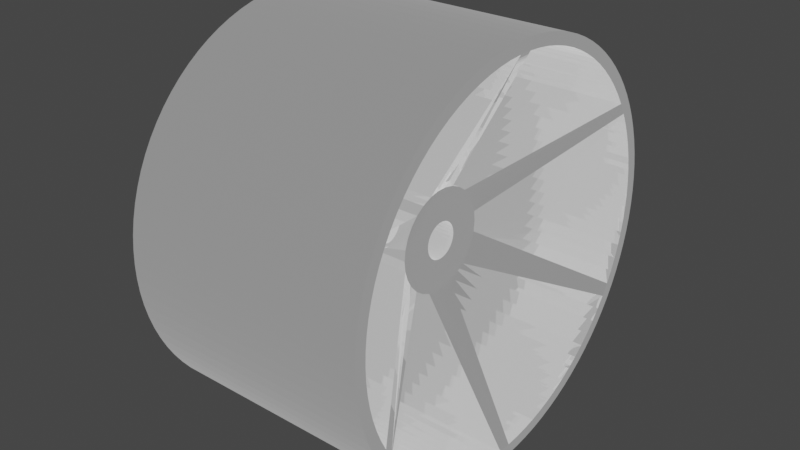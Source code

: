 # Source: rim.blend  (saved by Blender 3.6.11; exported with 4.5.12 LTS)
import bpy
from mathutils import Matrix  # noqa: F401  (used for matrix-valued properties, if any)

bpy.ops.wm.read_factory_settings(use_empty=True)
scene = bpy.context.scene
scene.name = 'Scene'

# ---- collections
col_collection = bpy.data.collections.new('Collection'); scene.collection.children.link(col_collection)

# ---- materials (node trees are filled in below, after node groups)
mat_chrome = bpy.data.materials.new('Chrome')
mat_chrome.use_transparent_shadow = False

# ---- material node trees
mat_chrome.use_nodes = True; mat_chrome.node_tree.nodes.clear()
_N = mat_chrome.node_tree.nodes; _L = mat_chrome.node_tree.links
n0 = _N.new('ShaderNodeBsdfPrincipled'); n0.name = 'Principled BSDF'; n0.location = (10, 300)
n0.distribution = 'GGX'
n0.subsurface_method = 'RANDOM_WALK_SKIN'
n0.inputs[0].default_value = (0.7024, 0.7024, 0.7024, 1.0)
n0.inputs[1].default_value = 1.0
n0.inputs[2].default_value = 0.0
n0.inputs[3].default_value = 1.45
n0.inputs[13].default_value = 0.54
n0.inputs[24].default_value = 0.1447
n0.inputs[27].default_value = (0.2113, 0.2113, 0.2113, 1.0)
n0.inputs[28].default_value = 1.0
n1 = _N.new('ShaderNodeOutputMaterial'); n1.name = 'Material Output'; n1.location = (300, 300)
_L.new(n0.outputs[0], n1.inputs[0])
n1.is_active_output = True

# ---- world
world_world = bpy.data.worlds.new('World'); scene.world = world_world
world_world.use_nodes = True; world_world.node_tree.nodes.clear()
_N = world_world.node_tree.nodes; _L = world_world.node_tree.links
n0 = _N.new('ShaderNodeOutputWorld'); n0.name = 'World Output'; n0.location = (300, 300)
n1 = _N.new('ShaderNodeBackground'); n1.name = 'Background'; n1.location = (10, 300)
n1.inputs[0].default_value = (0.05088, 0.05088, 0.05088, 1.0)
_L.new(n1.outputs[0], n0.inputs[0])
n0.is_active_output = True
world_world.color = (0.05088, 0.05088, 0.05088)
world_world.use_sun_shadow = False
world_world.sun_shadow_jitter_overblur = 0.0

# ---- meshes
me_circle_001 = bpy.data.meshes.new('Circle.001')
me_circle_001.from_pydata([(-2.82e-08, 0.56, 0.3493), (-0.03906, 0.5586, 0.3493), (-0.07794, 0.5546, 0.3493), (-0.1164, 0.5478, 0.3493), (-0.1544, 0.5383, 0.3493), (-0.1915, 0.5262, 0.3493), (-0.2278, 0.5116, 0.3493), (-0.2629, 0.4945, 0.3493), (-0.2968, 0.4749, 0.3493), (-0.3292, 0.453, 0.3493), (-0.36, 0.429, 0.3493), (-0.389, 0.4028, 0.3493), (-0.4162, 0.3747, 0.3493), (-0.4413, 0.3448, 0.3493), (-0.4643, 0.3131, 0.3493), (-0.485, 0.28, 0.3493), (-0.5033, 0.2455, 0.3493), (-0.5192, 0.2098, 0.3493), (-0.5326, 0.173, 0.3493), (-0.5434, 0.1355, 0.3493), (-0.5515, 0.09724, 0.3493), (-0.5569, 0.05854, 0.3493), (-0.5597, 0.01954, 0.3493), (-0.5597, -0.01954, 0.3493), (-0.5569, -0.05854, 0.3493), (-0.5515, -0.09724, 0.3493), (-0.5434, -0.1355, 0.3493), (-0.5326, -0.173, 0.3493), (-0.5192, -0.2098, 0.3493), (-0.5033, -0.2455, 0.3493), (-0.485, -0.28, 0.3493), (-0.4643, -0.3131, 0.3493), (-0.4413, -0.3448, 0.3493), (-0.4162, -0.3747, 0.3493), (-0.389, -0.4028, 0.3493), (-0.36, -0.429, 0.3493), (-0.3292, -0.453, 0.3493), (-0.2968, -0.4749, 0.3493), (-0.2629, -0.4945, 0.3493), (-0.2278, -0.5116, 0.3493), (-0.1915, -0.5262, 0.3493), (-0.1544, -0.5383, 0.3493), (-0.1164, -0.5478, 0.3493), (-0.07794, -0.5546, 0.3493), (-0.03906, -0.5586, 0.3493), (-2.82e-08, -0.56, 0.3493), (0.03906, -0.5586, 0.3493), (0.07794, -0.5546, 0.3493), (0.1164, -0.5478, 0.3493), (0.1544, -0.5383, 0.3493), (0.1915, -0.5262, 0.3493), (0.2278, -0.5116, 0.3493), (0.2629, -0.4945, 0.3493), (0.2968, -0.4749, 0.3493), (0.3292, -0.453, 0.3493), (0.36, -0.429, 0.3493), (0.389, -0.4028, 0.3493), (0.4162, -0.3747, 0.3493), (0.4413, -0.3448, 0.3493), (0.4643, -0.3131, 0.3493), (0.485, -0.28, 0.3493), (0.5033, -0.2455, 0.3493), (0.5192, -0.2098, 0.3493), (0.5326, -0.173, 0.3493), (0.5434, -0.1355, 0.3493), (0.5515, -0.09724, 0.3493), (0.5569, -0.05854, 0.3493), (0.5597, -0.01954, 0.3493), (0.5597, 0.01954, 0.3493), (0.5569, 0.05854, 0.3493), (0.5515, 0.09724, 0.3493), (0.5434, 0.1355, 0.3493), (0.5326, 0.173, 0.3493), (0.5192, 0.2098, 0.3493), (0.5033, 0.2455, 0.3493), (0.485, 0.28, 0.3493), (0.4643, 0.3131, 0.3493), (0.4413, 0.3448, 0.3493), (0.4162, 0.3747, 0.3493), (0.389, 0.4028, 0.3493), (0.36, 0.429, 0.3493), (0.3292, 0.453, 0.3493), (0.2968, 0.4749, 0.3493), (0.2629, 0.4945, 0.3493), (0.2278, 0.5116, 0.3493), (0.1915, 0.5262, 0.3493), (0.1544, 0.5383, 0.3493), (0.1164, 0.5478, 0.3493), (0.07794, 0.5546, 0.3493), (0.03906, 0.5586, 0.3493), (2.339e-09, 0.56, -0.3493), (-0.03906, 0.5586, -0.3493), (-0.07794, 0.5546, -0.3493), (-0.1164, 0.5478, -0.3493), (-0.1544, 0.5383, -0.3493), (-0.1915, 0.5262, -0.3493), (-0.2278, 0.5116, -0.3493), (-0.2629, 0.4945, -0.3493), (-0.2968, 0.4749, -0.3493), (-0.3292, 0.453, -0.3493), (-0.36, 0.429, -0.3493), (-0.389, 0.4028, -0.3493), (-0.4162, 0.3747, -0.3493), (-0.4413, 0.3448, -0.3493), (-0.4643, 0.3131, -0.3493), (-0.485, 0.28, -0.3493), (-0.5033, 0.2455, -0.3493), (-0.5192, 0.2098, -0.3493), (-0.5326, 0.173, -0.3493), (-0.5434, 0.1355, -0.3493), (-0.5515, 0.09724, -0.3493), (-0.5569, 0.05854, -0.3493), (-0.5597, 0.01954, -0.3493), (-0.5597, -0.01954, -0.3493), (-0.5569, -0.05854, -0.3493), (-0.5515, -0.09724, -0.3493), (-0.5434, -0.1355, -0.3493), (-0.5326, -0.173, -0.3493), (-0.5192, -0.2098, -0.3493), (-0.5033, -0.2455, -0.3493), (-0.485, -0.28, -0.3493), (-0.4643, -0.3131, -0.3493), (-0.4413, -0.3448, -0.3493), (-0.4162, -0.3747, -0.3493), (-0.389, -0.4028, -0.3493), (-0.36, -0.429, -0.3493), (-0.3292, -0.453, -0.3493), (-0.2968, -0.4749, -0.3493), (-0.2629, -0.4945, -0.3493), (-0.2278, -0.5116, -0.3493), (-0.1915, -0.5262, -0.3493), (-0.1544, -0.5383, -0.3493), (-0.1164, -0.5478, -0.3493), (-0.07794, -0.5546, -0.3493), (-0.03906, -0.5586, -0.3493), (2.339e-09, -0.56, -0.3493), (0.03906, -0.5586, -0.3493), (0.07794, -0.5546, -0.3493), (0.1164, -0.5478, -0.3493), (0.1544, -0.5383, -0.3493), (0.1915, -0.5262, -0.3493), (0.2278, -0.5116, -0.3493), (0.2629, -0.4945, -0.3493), (0.2968, -0.4749, -0.3493), (0.3292, -0.453, -0.3493), (0.36, -0.429, -0.3493), (0.389, -0.4028, -0.3493), (0.4162, -0.3747, -0.3493), (0.4413, -0.3448, -0.3493), (0.4643, -0.3131, -0.3493), (0.485, -0.28, -0.3493), (0.5033, -0.2455, -0.3493), (0.5192, -0.2098, -0.3493), (0.5326, -0.173, -0.3493), (0.5434, -0.1355, -0.3493), (0.5515, -0.09724, -0.3493), (0.5569, -0.05854, -0.3493), (0.5597, -0.01954, -0.3493), (0.5597, 0.01954, -0.3493), (0.5569, 0.05854, -0.3493), (0.5515, 0.09724, -0.3493), (0.5434, 0.1355, -0.3493), (0.5326, 0.173, -0.3493), (0.5192, 0.2098, -0.3493), (0.5033, 0.2455, -0.3493), (0.485, 0.28, -0.3493), (0.4643, 0.3131, -0.3493), (0.4413, 0.3448, -0.3493), (0.4162, 0.3747, -0.3493), (0.389, 0.4028, -0.3493), (0.36, 0.429, -0.3493), (0.3292, 0.453, -0.3493), (0.2968, 0.4749, -0.3493), (0.2629, 0.4945, -0.3493), (0.2278, 0.5116, -0.3493), (0.1915, 0.5262, -0.3493), (0.1544, 0.5383, -0.3493), (0.1164, 0.5478, -0.3493), (0.07794, 0.5546, -0.3493), (0.03906, 0.5586, -0.3493), (-2.812e-08, 0.5283, 0.3493), (-0.03685, 0.527, 0.3493), (-0.07352, 0.5231, 0.3493), (-0.1098, 0.5167, 0.3493), (-0.1456, 0.5078, 0.3493), (-0.1807, 0.4964, 0.3493), (-0.2149, 0.4826, 0.3493), (-0.248, 0.4664, 0.3493), (-0.2799, 0.448, 0.3493), (-0.3105, 0.4274, 0.3493), (-0.3396, 0.4047, 0.3493), (-0.367, 0.38, 0.3493), (-0.3926, 0.3535, 0.3493), (-0.4163, 0.3252, 0.3493), (-0.438, 0.2954, 0.3493), (-0.4575, 0.2641, 0.3493), (-0.4748, 0.2316, 0.3493), (-0.4898, 0.1979, 0.3493), (-0.5024, 0.1632, 0.3493), (-0.5126, 0.1278, 0.3493), (-0.5202, 0.09173, 0.3493), (-0.5254, 0.05522, 0.3493), (-0.5279, 0.01844, 0.3493), (-0.5279, -0.01844, 0.3493), (-0.5254, -0.05522, 0.3493), (-0.5202, -0.09173, 0.3493), (-0.5126, -0.1278, 0.3493), (-0.5024, -0.1632, 0.3493), (-0.4898, -0.1979, 0.3493), (-0.4748, -0.2316, 0.3493), (-0.4575, -0.2641, 0.3493), (-0.438, -0.2954, 0.3493), (-0.4163, -0.3252, 0.3493), (-0.3926, -0.3535, 0.3493), (-0.367, -0.38, 0.3493), (-0.3396, -0.4047, 0.3493), (-0.3105, -0.4274, 0.3493), (-0.2799, -0.448, 0.3493), (-0.248, -0.4664, 0.3493), (-0.2149, -0.4826, 0.3493), (-0.1807, -0.4964, 0.3493), (-0.1456, -0.5078, 0.3493), (-0.1098, -0.5167, 0.3493), (-0.07352, -0.5231, 0.3493), (-0.03685, -0.527, 0.3493), (-2.812e-08, -0.5283, 0.3493), (0.03685, -0.527, 0.3493), (0.07352, -0.5231, 0.3493), (0.1098, -0.5167, 0.3493), (0.1456, -0.5078, 0.3493), (0.1807, -0.4964, 0.3493), (0.2149, -0.4826, 0.3493), (0.248, -0.4664, 0.3493), (0.2799, -0.448, 0.3493), (0.3105, -0.4274, 0.3493), (0.3396, -0.4047, 0.3493), (0.367, -0.38, 0.3493), (0.3926, -0.3535, 0.3493), (0.4163, -0.3252, 0.3493), (0.438, -0.2954, 0.3493), (0.4575, -0.2641, 0.3493), (0.4748, -0.2316, 0.3493), (0.4898, -0.1979, 0.3493), (0.5024, -0.1632, 0.3493), (0.5126, -0.1278, 0.3493), (0.5202, -0.09173, 0.3493), (0.5254, -0.05522, 0.3493), (0.5279, -0.01844, 0.3493), (0.5279, 0.01844, 0.3493), (0.5254, 0.05522, 0.3493), (0.5202, 0.09173, 0.3493), (0.5126, 0.1278, 0.3493), (0.5024, 0.1632, 0.3493), (0.4898, 0.1979, 0.3493), (0.4748, 0.2316, 0.3493), (0.4575, 0.2641, 0.3493), (0.438, 0.2954, 0.3493), (0.4163, 0.3252, 0.3493), (0.3926, 0.3535, 0.3493), (0.367, 0.38, 0.3493), (0.3396, 0.4047, 0.3493), (0.3105, 0.4274, 0.3493), (0.2799, 0.448, 0.3493), (0.248, 0.4664, 0.3493), (0.2149, 0.4826, 0.3493), (0.1807, 0.4964, 0.3493), (0.1456, 0.5078, 0.3493), (0.1098, 0.5167, 0.3493), (0.07352, 0.5231, 0.3493), (0.03685, 0.527, 0.3493), (2.264e-09, 0.5283, -0.3493), (-0.03685, 0.527, -0.3493), (-0.07352, 0.5231, -0.3493), (-0.1098, 0.5167, -0.3493), (-0.1456, 0.5078, -0.3493), (-0.1807, 0.4964, -0.3493), (-0.2149, 0.4826, -0.3493), (-0.248, 0.4664, -0.3493), (-0.2799, 0.448, -0.3493), (-0.3105, 0.4274, -0.3493), (-0.3396, 0.4047, -0.3493), (-0.367, 0.38, -0.3493), (-0.3926, 0.3535, -0.3493), (-0.4163, 0.3252, -0.3493), (-0.438, 0.2954, -0.3493), (-0.4575, 0.2641, -0.3493), (-0.4748, 0.2316, -0.3493), (-0.4898, 0.1979, -0.3493), (-0.5024, 0.1632, -0.3493), (-0.5126, 0.1278, -0.3493), (-0.5202, 0.09173, -0.3493), (-0.5254, 0.05522, -0.3493), (-0.5279, 0.01844, -0.3493), (-0.5279, -0.01844, -0.3493), (-0.5254, -0.05522, -0.3493), (-0.5202, -0.09173, -0.3493), (-0.5126, -0.1278, -0.3493), (-0.5024, -0.1632, -0.3493), (-0.4898, -0.1979, -0.3493), (-0.4748, -0.2316, -0.3493), (-0.4575, -0.2641, -0.3493), (-0.438, -0.2954, -0.3493), (-0.4163, -0.3252, -0.3493), (-0.3926, -0.3535, -0.3493), (-0.367, -0.38, -0.3493), (-0.3396, -0.4047, -0.3493), (-0.3105, -0.4274, -0.3493), (-0.2799, -0.448, -0.3493), (-0.248, -0.4664, -0.3493), (-0.2149, -0.4826, -0.3493), (-0.1807, -0.4964, -0.3493), (-0.1456, -0.5078, -0.3493), (-0.1098, -0.5167, -0.3493), (-0.07352, -0.5231, -0.3493), (-0.03685, -0.527, -0.3493), (2.264e-09, -0.5283, -0.3493), (0.03685, -0.527, -0.3493), (0.07352, -0.5231, -0.3493), (0.1098, -0.5167, -0.3493), (0.1456, -0.5078, -0.3493), (0.1807, -0.4964, -0.3493), (0.2149, -0.4826, -0.3493), (0.248, -0.4664, -0.3493), (0.2799, -0.448, -0.3493), (0.3105, -0.4274, -0.3493), (0.3396, -0.4047, -0.3493), (0.367, -0.38, -0.3493), (0.3926, -0.3535, -0.3493), (0.4163, -0.3252, -0.3493), (0.438, -0.2954, -0.3493), (0.4575, -0.2641, -0.3493), (0.4748, -0.2316, -0.3493), (0.4898, -0.1979, -0.3493), (0.5024, -0.1632, -0.3493), (0.5126, -0.1278, -0.3493), (0.5202, -0.09173, -0.3493), (0.5254, -0.05522, -0.3493), (0.5279, -0.01844, -0.3493), (0.5279, 0.01844, -0.3493), (0.5254, 0.05522, -0.3493), (0.5202, 0.09173, -0.3493), (0.5126, 0.1278, -0.3493), (0.5024, 0.1632, -0.3493), (0.4898, 0.1979, -0.3493), (0.4748, 0.2316, -0.3493), (0.4575, 0.2641, -0.3493), (0.438, 0.2954, -0.3493), (0.4163, 0.3252, -0.3493), (0.3926, 0.3535, -0.3493), (0.367, 0.38, -0.3493), (0.3396, 0.4047, -0.3493), (0.3105, 0.4274, -0.3493), (0.2799, 0.448, -0.3493), (0.248, 0.4664, -0.3493), (0.2149, 0.4826, -0.3493), (0.1807, 0.4964, -0.3493), (0.1456, 0.5078, -0.3493), (0.1098, 0.5167, -0.3493), (0.07352, 0.5231, -0.3493), (0.03685, 0.527, -0.3493), (-1.865e-08, 0.14, 0.1308), (-0.02911, 0.1369, 0.1308), (-0.05694, 0.1279, 0.1308), (-0.08229, 0.1133, 0.1308), (-0.104, 0.09368, 0.1308), (-0.1212, 0.07, 0.1308), (-0.1331, 0.04326, 0.1308), (-0.1392, 0.01463, 0.1308), (-0.1392, -0.01463, 0.1308), (-0.1331, -0.04326, 0.1308), (-0.1212, -0.07, 0.1308), (-0.104, -0.09368, 0.1308), (-0.08229, -0.1133, 0.1308), (-0.05694, -0.1279, 0.1308), (-0.02911, -0.1369, 0.1308), (-1.865e-08, -0.14, 0.1308), (0.02911, -0.1369, 0.1308), (0.05694, -0.1279, 0.1308), (0.08229, -0.1133, 0.1308), (0.104, -0.09368, 0.1308), (0.1212, -0.07, 0.1308), (0.1331, -0.04326, 0.1308), (0.1392, -0.01463, 0.1308), (0.1392, 0.01463, 0.1308), (0.1331, 0.04326, 0.1308), (0.1212, 0.07, 0.1308), (0.104, 0.09368, 0.1308), (0.08229, 0.1133, 0.1308), (0.05694, 0.1279, 0.1308), (0.02911, 0.1369, 0.1308), (-7.212e-09, 0.14, -0.1308), (-0.02911, 0.1369, -0.1308), (-0.05694, 0.1279, -0.1308), (-0.08229, 0.1133, -0.1308), (-0.104, 0.09368, -0.1308), (-0.1212, 0.07, -0.1308), (-0.1331, 0.04326, -0.1308), (-0.1392, 0.01463, -0.1308), (-0.1392, -0.01463, -0.1308), (-0.1331, -0.04326, -0.1308), (-0.1212, -0.07, -0.1308), (-0.104, -0.09368, -0.1308), (-0.08229, -0.1133, -0.1308), (-0.05694, -0.1279, -0.1308), (-0.02911, -0.1369, -0.1308), (-7.212e-09, -0.14, -0.1308), (0.02911, -0.1369, -0.1308), (0.05694, -0.1279, -0.1308), (0.08229, -0.1133, -0.1308), (0.104, -0.09368, -0.1308), (0.1212, -0.07, -0.1308), (0.1331, -0.04326, -0.1308), (0.1392, -0.01463, -0.1308), (0.1392, 0.01463, -0.1308), (0.1331, 0.04326, -0.1308), (0.1212, 0.07, -0.1308), (0.104, 0.09368, -0.1308), (0.08229, 0.1133, -0.1308), (0.05694, 0.1279, -0.1308), (0.02911, 0.1369, -0.1308), (-1.822e-08, 0.05075, 0.1308), (-0.01055, 0.04965, 0.1308), (-0.02064, 0.04637, 0.1308), (-0.02983, 0.04106, 0.1308), (-0.03772, 0.03396, 0.1308), (-0.04396, 0.02538, 0.1308), (-0.04827, 0.01568, 0.1308), (-0.05048, 0.005305, 0.1308), (-0.05048, -0.005305, 0.1308), (-0.04827, -0.01568, 0.1308), (-0.04396, -0.02538, 0.1308), (-0.03772, -0.03396, 0.1308), (-0.02983, -0.04106, 0.1308), (-0.02064, -0.04637, 0.1308), (-0.01055, -0.04965, 0.1308), (-1.822e-08, -0.05076, 0.1308), (0.01055, -0.04965, 0.1308), (0.02064, -0.04637, 0.1308), (0.02983, -0.04106, 0.1308), (0.03772, -0.03396, 0.1308), (0.04396, -0.02538, 0.1308), (0.04827, -0.01568, 0.1308), (0.05048, -0.005305, 0.1308), (0.05048, 0.005305, 0.1308), (0.04827, 0.01568, 0.1308), (0.04396, 0.02538, 0.1308), (0.03772, 0.03396, 0.1308), (0.02983, 0.04106, 0.1308), (0.02064, 0.04637, 0.1308), (0.01055, 0.04965, 0.1308), (-7.638e-09, 0.05075, -0.1308), (-0.01055, 0.04965, -0.1308), (-0.02064, 0.04637, -0.1308), (-0.02983, 0.04106, -0.1308), (-0.03772, 0.03396, -0.1308), (-0.04396, 0.02538, -0.1308), (-0.04827, 0.01568, -0.1308), (-0.05048, 0.005305, -0.1308), (-0.05048, -0.005305, -0.1308), (-0.04827, -0.01568, -0.1308), (-0.04396, -0.02538, -0.1308), (-0.03772, -0.03396, -0.1308), (-0.02983, -0.04106, -0.1308), (-0.02064, -0.04637, -0.1308), (-0.01055, -0.04965, -0.1308), (-7.638e-09, -0.05076, -0.1308), (0.01055, -0.04965, -0.1308), (0.02064, -0.04637, -0.1308), (0.02983, -0.04106, -0.1308), (0.03772, -0.03396, -0.1308), (0.04396, -0.02538, -0.1308), (0.04827, -0.01568, -0.1308), (0.05048, -0.005305, -0.1308), (0.05048, 0.005305, -0.1308), (0.04827, 0.01568, -0.1308), (0.04396, 0.02538, -0.1308), (0.03772, 0.03396, -0.1308), (0.02983, 0.04106, -0.1308), (0.02064, 0.04637, -0.1308), (0.01055, 0.04965, -0.1308)], [(248, 383), (203, 368), (352, 417), (187, 362), (322, 407), (292, 397), (293, 398), (292, 398), (203, 367), (202, 367), (307, 402), (307, 403), (308, 403), (218, 373), (217, 372), (218, 372), (233, 378), (233, 377), (232, 377), (322, 408), (323, 408), (337, 412), (338, 413), (337, 413), (248, 382), (247, 382), (262, 387), (263, 387), (263, 388), (352, 418), (353, 418), (277, 392), (277, 393), (278, 393), (188, 362), (188, 363)], [(74, 73, 163, 164), (48, 47, 137, 138), (22, 21, 111, 112), (75, 74, 164, 165), (49, 48, 138, 139), (23, 22, 112, 113), (76, 75, 165, 166), (50, 49, 139, 140), (24, 23, 113, 114), (77, 76, 166, 167), (51, 50, 140, 141), (25, 24, 114, 115), (78, 77, 167, 168), (52, 51, 141, 142), (26, 25, 115, 116), (79, 78, 168, 169), (53, 52, 142, 143), (27, 26, 116, 117), (1, 0, 90, 91), (80, 79, 169, 170), (54, 53, 143, 144), (28, 27, 117, 118), (2, 1, 91, 92), (81, 80, 170, 171), (55, 54, 144, 145), (29, 28, 118, 119), (3, 2, 92, 93), (82, 81, 171, 172), (56, 55, 145, 146), (30, 29, 119, 120), (4, 3, 93, 94), (83, 82, 172, 173), (57, 56, 146, 147), (31, 30, 120, 121), (5, 4, 94, 95), (84, 83, 173, 174), (58, 57, 147, 148), (32, 31, 121, 122), (6, 5, 95, 96), (85, 84, 174, 175), (59, 58, 148, 149), (33, 32, 122, 123), (7, 6, 96, 97), (86, 85, 175, 176), (60, 59, 149, 150), (34, 33, 123, 124), (8, 7, 97, 98), (87, 86, 176, 177), (61, 60, 150, 151), (35, 34, 124, 125), (9, 8, 98, 99), (88, 87, 177, 178), (62, 61, 151, 152), (36, 35, 125, 126), (10, 9, 99, 100), (89, 88, 178, 179), (63, 62, 152, 153), (37, 36, 126, 127), (11, 10, 100, 101), (0, 89, 179, 90), (64, 63, 153, 154), (38, 37, 127, 128), (12, 11, 101, 102), (65, 64, 154, 155), (39, 38, 128, 129), (13, 12, 102, 103), (66, 65, 155, 156), (40, 39, 129, 130), (14, 13, 103, 104), (67, 66, 156, 157), (41, 40, 130, 131), (15, 14, 104, 105), (68, 67, 157, 158), (42, 41, 131, 132), (16, 15, 105, 106), (69, 68, 158, 159), (43, 42, 132, 133), (17, 16, 106, 107), (70, 69, 159, 160), (44, 43, 133, 134), (18, 17, 107, 108), (71, 70, 160, 161), (45, 44, 134, 135), (19, 18, 108, 109), (72, 71, 161, 162), (46, 45, 135, 136), (20, 19, 109, 110), (73, 72, 162, 163), (47, 46, 136, 137), (21, 20, 110, 111), (254, 344, 343, 253), (228, 318, 317, 227), (202, 292, 291, 201), (255, 345, 344, 254), (229, 319, 318, 228), (256, 346, 345, 255), (230, 320, 319, 229), (204, 294, 293, 203), (257, 347, 346, 256), (231, 321, 320, 230), (205, 295, 294, 204), (258, 348, 347, 257), (232, 322, 321, 231), (206, 296, 295, 205), (259, 349, 348, 258), (323, 322, 406, 407, 408, 409), (207, 297, 296, 206), (181, 271, 270, 180), (260, 350, 349, 259), (234, 324, 323, 233), (208, 298, 297, 207), (182, 272, 271, 181), (261, 351, 350, 260), (235, 325, 324, 234), (209, 299, 298, 208), (183, 273, 272, 182), (262, 352, 351, 261), (236, 326, 325, 235), (210, 300, 299, 209), (184, 274, 273, 183), (416, 417, 418, 419, 353, 352), (237, 327, 326, 236), (211, 301, 300, 210), (185, 275, 274, 184), (264, 354, 353, 263), (238, 328, 327, 237), (212, 302, 301, 211), (186, 276, 275, 185), (265, 355, 354, 264), (239, 329, 328, 238), (213, 303, 302, 212), (187, 277, 276, 186), (266, 356, 355, 265), (240, 330, 329, 239), (214, 304, 303, 213), (364, 363, 362, 361, 187, 188), (267, 357, 356, 266), (241, 331, 330, 240), (215, 305, 304, 214), (189, 279, 278, 188), (268, 358, 357, 267), (242, 332, 331, 241), (216, 306, 305, 215), (190, 280, 279, 189), (269, 359, 358, 268), (243, 333, 332, 242), (217, 307, 306, 216), (191, 281, 280, 190), (180, 270, 359, 269), (244, 334, 333, 243), (217, 371, 307), (192, 282, 281, 191), (245, 335, 334, 244), (219, 309, 308, 218), (193, 283, 282, 192), (246, 336, 335, 245), (220, 310, 309, 219), (194, 284, 283, 193), (247, 337, 336, 246), (221, 311, 310, 220), (195, 285, 284, 194), (247, 381, 337), (222, 312, 311, 221), (196, 286, 285, 195), (249, 339, 338, 248), (223, 313, 312, 222), (197, 287, 286, 196), (250, 340, 339, 249), (224, 314, 313, 223), (198, 288, 287, 197), (251, 341, 340, 250), (225, 315, 314, 224), (199, 289, 288, 198), (252, 342, 341, 251), (226, 316, 315, 225), (200, 290, 289, 199), (253, 343, 342, 252), (227, 317, 316, 226), (201, 291, 290, 200), (111, 291, 292, 112), (61, 241, 240, 60), (163, 343, 344, 164), (10, 190, 189, 9), (112, 292, 293, 113), (62, 242, 241, 61), (164, 344, 345, 165), (11, 191, 190, 10), (113, 293, 294, 114), (63, 243, 242, 62), (165, 345, 346, 166), (12, 192, 191, 11), (114, 294, 295, 115), (64, 244, 243, 63), (166, 346, 347, 167), (13, 193, 192, 12), (115, 295, 296, 116), (65, 245, 244, 64), (167, 347, 348, 168), (14, 194, 193, 13), (116, 296, 297, 117), (66, 246, 245, 65), (168, 348, 349, 169), (15, 195, 194, 14), (117, 297, 298, 118), (67, 247, 246, 66), (169, 349, 350, 170), (16, 196, 195, 15), (118, 298, 299, 119), (68, 248, 247, 67), (170, 350, 351, 171), (17, 197, 196, 16), (119, 299, 300, 120), (69, 249, 248, 68), (171, 351, 352, 172), (18, 198, 197, 17), (120, 300, 301, 121), (70, 250, 249, 69), (172, 352, 353, 173), (19, 199, 198, 18), (121, 301, 302, 122), (71, 251, 250, 70), (173, 353, 354, 174), (20, 200, 199, 19), (122, 302, 303, 123), (72, 252, 251, 71), (174, 354, 355, 175), (21, 201, 200, 20), (123, 303, 304, 124), (73, 253, 252, 72), (175, 355, 356, 176), (22, 202, 201, 21), (124, 304, 305, 125), (74, 254, 253, 73), (176, 356, 357, 177), (23, 203, 202, 22), (125, 305, 306, 126), (75, 255, 254, 74), (177, 357, 358, 178), (24, 204, 203, 23), (126, 306, 307, 127), (76, 256, 255, 75), (178, 358, 359, 179), (25, 205, 204, 24), (127, 307, 308, 128), (77, 257, 256, 76), (179, 359, 270, 90), (26, 206, 205, 25), (128, 308, 309, 129), (78, 258, 257, 77), (27, 207, 206, 26), (129, 309, 310, 130), (79, 259, 258, 78), (28, 208, 207, 27), (130, 310, 311, 131), (80, 260, 259, 79), (29, 209, 208, 28), (131, 311, 312, 132), (81, 261, 260, 80), (30, 210, 209, 29), (132, 312, 313, 133), (82, 262, 261, 81), (31, 211, 210, 30), (133, 313, 314, 134), (83, 263, 262, 82), (32, 212, 211, 31), (134, 314, 315, 135), (84, 264, 263, 83), (33, 213, 212, 32), (135, 315, 316, 136), (85, 265, 264, 84), (34, 214, 213, 33), (136, 316, 317, 137), (86, 266, 265, 85), (35, 215, 214, 34), (137, 317, 318, 138), (87, 267, 266, 86), (36, 216, 215, 35), (138, 318, 319, 139), (88, 268, 267, 87), (37, 217, 216, 36), (139, 319, 320, 140), (89, 269, 268, 88), (38, 218, 217, 37), (140, 320, 321, 141), (0, 180, 269, 89), (39, 219, 218, 38), (141, 321, 322, 142), (90, 270, 271, 91), (40, 220, 219, 39), (142, 322, 323, 143), (91, 271, 272, 92), (41, 221, 220, 40), (143, 323, 324, 144), (92, 272, 273, 93), (42, 222, 221, 41), (144, 324, 325, 145), (93, 273, 274, 94), (43, 223, 222, 42), (145, 325, 326, 146), (94, 274, 275, 95), (44, 224, 223, 43), (146, 326, 327, 147), (95, 275, 276, 96), (45, 225, 224, 44), (147, 327, 328, 148), (96, 276, 277, 97), (46, 226, 225, 45), (148, 328, 329, 149), (97, 277, 278, 98), (47, 227, 226, 46), (149, 329, 330, 150), (98, 278, 279, 99), (48, 228, 227, 47), (150, 330, 331, 151), (99, 279, 280, 100), (49, 229, 228, 48), (151, 331, 332, 152), (100, 280, 281, 101), (50, 230, 229, 49), (152, 332, 333, 153), (101, 281, 282, 102), (51, 231, 230, 50), (153, 333, 334, 154), (102, 282, 283, 103), (52, 232, 231, 51), (154, 334, 335, 155), (1, 181, 180, 0), (103, 283, 284, 104), (53, 233, 232, 52), (155, 335, 336, 156), (2, 182, 181, 1), (104, 284, 285, 105), (54, 234, 233, 53), (156, 336, 337, 157), (3, 183, 182, 2), (105, 285, 286, 106), (55, 235, 234, 54), (157, 337, 338, 158), (4, 184, 183, 3), (106, 286, 287, 107), (56, 236, 235, 55), (158, 338, 339, 159), (5, 185, 184, 4), (107, 287, 288, 108), (57, 237, 236, 56), (159, 339, 340, 160), (6, 186, 185, 5), (108, 288, 289, 109), (58, 238, 237, 57), (160, 340, 341, 161), (7, 187, 186, 6), (109, 289, 290, 110), (59, 239, 238, 58), (161, 341, 342, 162), (8, 188, 187, 7), (110, 290, 291, 111), (60, 240, 239, 59), (162, 342, 343, 163), (9, 189, 188, 8), (414, 384, 248), (248, 338, 414), (370, 369, 399, 400), (247, 248, 384, 383, 382, 381), (371, 370, 400, 401), (385, 384, 414, 415), (404, 374, 218), (386, 385, 415, 416), (218, 308, 404), (263, 353, 419), (371, 401, 307), (361, 360, 390, 391), (386, 416, 352), (375, 374, 404, 405), (188, 278, 394), (262, 386, 352), (376, 375, 405, 406), (361, 391, 277), (360, 389, 419, 390), (233, 323, 409), (187, 361, 277), (376, 406, 322), (365, 364, 394, 395), (232, 376, 322), (366, 365, 395, 396), (380, 379, 409, 410), (381, 380, 410, 411), (442, 472, 471, 441), (429, 459, 458, 428), (443, 473, 472, 442), (430, 460, 459, 429), (444, 474, 473, 443), (431, 461, 460, 430), (445, 475, 474, 444), (432, 462, 461, 431), (446, 476, 475, 445), (433, 463, 462, 432), (447, 477, 476, 446), (434, 464, 463, 433), (421, 451, 450, 420), (448, 478, 477, 447), (435, 465, 464, 434), (422, 452, 451, 421), (449, 479, 478, 448), (436, 466, 465, 435), (423, 453, 452, 422), (420, 450, 479, 449), (437, 467, 466, 436), (424, 454, 453, 423), (438, 468, 467, 437), (425, 455, 454, 424), (439, 469, 468, 438), (426, 456, 455, 425), (440, 470, 469, 439), (427, 457, 456, 426), (441, 471, 470, 440), (428, 458, 457, 427), (413, 473, 474, 414), (388, 448, 447, 387), (362, 422, 421, 361), (414, 474, 475, 415), (389, 449, 448, 388), (363, 423, 422, 362), (415, 475, 476, 416), (360, 420, 449, 389), (364, 424, 423, 363), (416, 476, 477, 417), (390, 450, 451, 391), (365, 425, 424, 364), (417, 477, 478, 418), (391, 451, 452, 392), (366, 426, 425, 365), (418, 478, 479, 419), (392, 452, 453, 393), (367, 427, 426, 366), (419, 479, 450, 390), (393, 453, 454, 394), (368, 428, 427, 367), (394, 454, 455, 395), (369, 429, 428, 368), (395, 455, 456, 396), (370, 430, 429, 369), (396, 456, 457, 397), (371, 431, 430, 370), (397, 457, 458, 398), (372, 432, 431, 371), (398, 458, 459, 399), (373, 433, 432, 372), (399, 459, 460, 400), (374, 434, 433, 373), (400, 460, 461, 401), (375, 435, 434, 374), (401, 461, 462, 402), (376, 436, 435, 375), (402, 462, 463, 403), (377, 437, 436, 376), (403, 463, 464, 404), (378, 438, 437, 377), (404, 464, 465, 405), (379, 439, 438, 378), (405, 465, 466, 406), (380, 440, 439, 379), (406, 466, 467, 407), (381, 441, 440, 380), (407, 467, 468, 408), (382, 442, 441, 381), (408, 468, 469, 409), (383, 443, 442, 382), (409, 469, 470, 410), (384, 444, 443, 383), (410, 470, 471, 411), (385, 445, 444, 384), (411, 471, 472, 412), (386, 446, 445, 385), (412, 472, 473, 413), (387, 447, 446, 386), (361, 421, 420, 360), (396, 397, 398, 399, 293, 292), (202, 203, 369, 368, 367, 366), (202, 396, 292), (396, 202, 366), (203, 293, 399), (399, 369, 203), (401, 402, 403, 404, 308, 307), (217, 218, 374, 373, 372, 371), (232, 233, 379, 378, 377, 376), (409, 379, 233), (411, 412, 413, 414, 338, 337), (381, 411, 337), (262, 263, 389, 388, 387, 386), (419, 389, 263), (278, 277, 391, 392, 393, 394), (394, 364, 188)])
_uv = me_circle_001.uv_layers.new(name='UVMap')
_uv.uv.foreach_set('vector', [0.0, 0.0, 0.0, 0.0, 0.0, 0.0, 0.0, 0.0, 0.0, 0.0, 0.0, 0.0, 0.0, 0.0, 0.0, 0.0, 0.0, 0.0, 0.0, 0.0, 0.0, 0.0, 0.0, 0.0, 0.0, 0.0, 0.0, 0.0, 0.0, 0.0, 0.0, 0.0, 0.0, 0.0, 0.0, 0.0, 0.0, 0.0, 0.0, 0.0, 0.0, 0.0, 0.0, 0.0, 0.0, 0.0, 0.0, 0.0, 0.0, 0.0, 0.0, 0.0, 0.0, 0.0, 0.0, 0.0, 0.0, 0.0, 0.0, 0.0, 0.0, 0.0, 0.0, 0.0, 0.0, 0.0, 0.0, 0.0, 0.0, 0.0, 0.0, 0.0, 0.0, 0.0, 0.0, 0.0, 0.0, 0.0, 0.0, 0.0, 0.0, 0.0, 0.0, 0.0, 0.0, 0.0, 0.0, 0.0, 0.0, 0.0, 0.0, 0.0, 0.0, 0.0, 0.0, 0.0, 0.0, 0.0, 0.0, 0.0, 0.0, 0.0, 0.0, 0.0, 0.0, 0.0, 0.0, 0.0, 0.0, 0.0, 0.0, 0.0, 0.0, 0.0, 0.0, 0.0, 0.0, 0.0, 0.0, 0.0, 0.0, 0.0, 0.0, 0.0, 0.0, 0.0, 0.0, 0.0, 0.0, 0.0, 0.0, 0.0, 0.0, 0.0, 0.0, 0.0, 0.0, 0.0, 0.0, 0.0, 0.0, 0.0, 0.0, 0.0, 0.0, 0.0, 0.0, 0.0, 0.0, 0.0, 0.0, 0.0, 0.0, 0.0, 0.0, 0.0, 0.0, 0.0, 0.0, 0.0, 0.0, 0.0, 0.0, 0.0, 0.0, 0.0, 0.0, 0.0, 0.0, 0.0, 0.0, 0.0, 0.0, 0.0, 0.0, 0.0, 0.0, 0.0, 0.0, 0.0, 0.0, 0.0, 0.0, 0.0, 0.0, 0.0, 0.0, 0.0, 0.0, 0.0, 0.0, 0.0, 0.0, 0.0, 0.0, 0.0, 0.0, 0.0, 0.0, 0.0, 0.0, 0.0, 0.0, 0.0, 0.0, 0.0, 0.0, 0.0, 0.0, 0.0, 0.0, 0.0, 0.0, 0.0, 0.0, 0.0, 0.0, 0.0, 0.0, 0.0, 0.0, 0.0, 0.0, 0.0, 0.0, 0.0, 0.0, 0.0, 0.0, 0.0, 0.0, 0.0, 0.0, 0.0, 0.0, 0.0, 0.0, 0.0, 0.0, 0.0, 0.0, 0.0, 0.0, 0.0, 0.0, 0.0, 0.0, 0.0, 0.0, 0.0, 0.0, 0.0, 0.0, 0.0, 0.0, 0.0, 0.0, 0.0, 0.0, 0.0, 0.0, 0.0, 0.0, 0.0, 0.0, 0.0, 0.0, 0.0, 0.0, 0.0, 0.0, 0.0, 0.0, 0.0, 0.0, 0.0, 0.0, 0.0, 0.0, 0.0, 0.0, 0.0, 0.0, 0.0, 0.0, 0.0, 0.0, 0.0, 0.0, 0.0, 0.0, 0.0, 0.0, 0.0, 0.0, 0.0, 0.0, 0.0, 0.0, 0.0, 0.0, 0.0, 0.0, 0.0, 0.0, 0.0, 0.0, 0.0, 0.0, 0.0, 0.0, 0.0, 0.0, 0.0, 0.0, 0.0, 0.0, 0.0, 0.0, 0.0, 0.0, 0.0, 0.0, 0.0, 0.0, 0.0, 0.0, 0.0, 0.0, 0.0, 0.0, 0.0, 0.0, 0.0, 0.0, 0.0, 0.0, 0.0, 0.0, 0.0, 0.0, 0.0, 0.0, 0.0, 0.0, 0.0, 0.0, 0.0, 0.0, 0.0, 0.0, 0.0, 0.0, 0.0, 0.0, 0.0, 0.0, 0.0, 0.0, 0.0, 0.0, 0.0, 0.0, 0.0, 0.0, 0.0, 0.0, 0.0, 0.0, 0.0, 0.0, 0.0, 0.0, 0.0, 0.0, 0.0, 0.0, 0.0, 0.0, 0.0, 0.0, 0.0, 0.0, 0.0, 0.0, 0.0, 0.0, 0.0, 0.0, 0.0, 0.0, 0.0, 0.0, 0.0, 0.0, 0.0, 0.0, 0.0, 0.0, 0.0, 0.0, 0.0, 0.0, 0.0, 0.0, 0.0, 0.0, 0.0, 0.0, 0.0, 0.0, 0.0, 0.0, 0.0, 0.0, 0.0, 0.0, 0.0, 0.0, 0.0, 0.0, 0.0, 0.0, 0.0, 0.0, 0.0, 0.0, 0.0, 0.0, 0.0, 0.0, 0.0, 0.0, 0.0, 0.0, 0.0, 0.0, 0.0, 0.0, 0.0, 0.0, 0.0, 0.0, 0.0, 0.0, 0.0, 0.0, 0.0, 0.0, 0.0, 0.0, 0.0, 0.0, 0.0, 0.0, 0.0, 0.0, 0.0, 0.0, 0.0, 0.0, 0.0, 0.0, 0.0, 0.0, 0.0, 0.0, 0.0, 0.0, 0.0, 0.0, 0.0, 0.0, 0.0, 0.0, 0.0, 0.0, 0.0, 0.0, 0.0, 0.0, 0.0, 0.0, 0.0, 0.0, 0.0, 0.0, 0.0, 0.0, 0.0, 0.0, 0.0, 0.0, 0.0, 0.0, 0.0, 0.0, 0.0, 0.0, 0.0, 0.0, 0.0, 0.0, 0.0, 0.0, 0.0, 0.0, 0.0, 0.0, 0.0, 0.0, 0.0, 0.0, 0.0, 0.0, 0.0, 0.0, 0.0, 0.0, 0.0, 0.0, 0.0, 0.0, 0.0, 0.0, 0.0, 0.0, 0.0, 0.0, 0.0, 0.0, 0.0, 0.0, 0.0, 0.0, 0.0, 0.0, 0.0, 0.0, 0.0, 0.0, 0.0, 0.0, 0.0, 0.0, 0.0, 0.0, 0.0, 0.0, 0.0, 0.0, 0.0, 0.0, 0.0, 0.0, 0.0, 0.0, 0.0, 0.0, 0.0, 0.0, 0.0, 0.0, 0.0, 0.0, 0.0, 0.0, 0.0, 0.0, 0.0, 0.0, 0.0, 0.0, 0.0, 0.0, 0.0, 0.0, 0.0, 0.0, 0.0, 0.0, 0.0, 0.0, 0.0, 0.0, 0.0, 0.0, 0.0, 0.0, 0.0, 0.0, 0.0, 0.0, 0.0, 0.0, 0.0, 0.0, 0.0, 0.0, 0.0, 0.0, 0.0, 0.0, 0.0, 0.0, 0.0, 0.0, 0.0, 0.0, 0.0, 0.0, 0.0, 0.0, 0.0, 0.0, 0.0, 0.0, 0.0, 0.0, 0.0, 0.0, 0.0, 0.0, 0.0, 0.0, 0.0, 0.0, 0.0, 0.0, 0.0, 0.0, 0.0, 0.0, 0.0, 0.0, 0.0, 0.0, 0.0, 0.0, 0.0, 0.0, 0.0, 0.0, 0.0, 0.0, 0.0, 0.0, 0.0, 0.0, 0.0, 0.0, 0.0, 0.0, 0.0, 0.0, 0.0, 0.0, 0.0, 0.0, 0.0, 0.0, 0.0, 0.0, 0.0, 0.0, 0.0, 0.0, 0.0, 0.0, 0.0, 0.0, 0.0, 0.0, 0.0, 0.0, 0.0, 0.0, 0.0, 0.0, 0.0, 0.0, 0.0, 0.0, 0.0, 0.0, 0.0, 0.0, 0.0, 0.0, 0.0, 0.0, 0.0, 0.0, 0.0, 0.0, 0.0, 0.0, 0.0, 0.0, 0.0, 0.0, 0.0, 0.0, 0.0, 0.0, 0.0, 0.0, 0.0, 0.0, 0.0, 0.0, 0.0, 0.0, 0.0, 0.0, 0.0, 0.0, 0.0, 0.0, 0.0, 0.0, 0.0, 0.0, 0.0, 0.0, 0.0, 0.0, 0.0, 0.0, 0.0, 0.0, 0.0, 0.0, 0.0, 0.0, 0.0, 0.0, 0.0, 0.0, 0.0, 0.0, 0.0, 0.0, 0.0, 0.0, 0.0, 0.0, 0.0, 0.0, 0.0, 0.0, 0.0, 0.0, 0.0, 0.0, 0.0, 0.0, 0.0, 0.0, 0.0, 0.0, 0.0, 0.0, 0.0, 0.0, 0.0, 0.0, 0.0, 0.0, 0.0, 0.0, 0.0, 0.0, 0.0, 0.0, 0.0, 0.0, 0.0, 0.0, 0.0, 0.0, 0.0, 0.0, 0.0, 0.0, 0.0, 0.0, 0.0, 0.0, 0.0, 0.0, 0.0, 0.0, 0.0, 0.0, 0.0, 0.0, 0.0, 0.0, 0.0, 0.0, 0.0, 0.0, 0.0, 0.0, 0.0, 0.0, 0.0, 0.0, 0.0, 0.0, 0.0, 0.0, 0.0, 0.0, 0.0, 0.0, 0.0, 0.0, 0.0, 0.0, 0.0, 0.0, 0.0, 0.0, 0.0, 0.0, 0.0, 0.0, 0.0, 0.0, 0.0, 0.0, 0.0, 0.0, 0.0, 0.0, 0.0, 0.0, 0.0, 0.0, 0.0, 0.0, 0.0, 0.0, 0.0, 0.0, 0.0, 0.0, 0.0, 0.0, 0.0, 0.0, 0.0, 0.0, 0.0, 0.0, 0.0, 0.0, 0.0, 0.0, 0.0, 0.0, 0.0, 0.0, 0.0, 0.0, 0.0, 0.0, 0.0, 0.0, 0.0, 0.0, 0.0, 0.0, 0.0, 0.0, 0.0, 0.0, 0.0, 0.0, 0.0, 0.0, 0.0, 0.0, 0.0, 0.0, 0.0, 0.0, 0.0, 0.0, 0.0, 0.0, 0.0, 0.0, 0.0, 0.0, 0.0, 0.0, 0.0, 0.0, 0.0, 0.0, 0.0, 0.0, 0.0, 0.0, 0.0, 0.0, 0.0, 0.0, 0.0, 0.0, 0.0, 0.0, 0.0, 0.0, 0.0, 0.0, 0.0, 0.0, 0.0, 0.0, 0.0, 0.0, 0.0, 0.0, 0.0, 0.0, 0.0, 0.0, 0.0, 0.0, 0.0, 0.0, 0.0, 0.0, 0.0, 0.0, 0.0, 0.0, 0.0, 0.0, 0.0, 0.0, 0.0, 0.0, 0.0, 0.0, 0.0, 0.0, 0.0, 0.0, 0.0, 0.0, 0.0, 0.0, 0.0, 0.0, 0.0, 0.0, 0.0, 0.0, 0.0, 0.0, 0.0, 0.0, 0.0, 0.0, 0.0, 0.0, 0.0, 0.0, 0.0, 0.0, 0.0, 0.0, 0.0, 0.0, 0.0, 0.0, 0.0, 0.0, 0.0, 0.0, 0.0, 0.0, 0.0, 0.0, 0.0, 0.0, 0.0, 0.0, 0.0, 0.0, 0.0, 0.0, 0.0, 0.0, 0.0, 0.0, 0.0, 0.0, 0.0, 0.0, 0.0, 0.0, 0.0, 0.0, 0.0, 0.0, 0.0, 0.0, 0.0, 0.0, 0.0, 0.0, 0.0, 0.0, 0.0, 0.0, 0.0, 0.0, 0.0, 0.0, 0.0, 0.0, 0.0, 0.0, 0.0, 0.0, 0.0, 0.0, 0.0, 0.0, 0.0, 0.0, 0.0, 0.0, 0.0, 0.0, 0.0, 0.0, 0.0, 0.0, 0.0, 0.0, 0.0, 0.0, 0.0, 0.0, 0.0, 0.0, 0.0, 0.0, 0.0, 0.0, 0.0, 0.0, 0.0, 0.0, 0.0, 0.0, 0.0, 0.0, 0.0, 0.0, 0.0, 0.0, 0.0, 0.0, 0.0, 0.0, 0.0, 0.0, 0.0, 0.0, 0.0, 0.0, 0.0, 0.0, 0.0, 0.0, 0.0, 0.0, 0.0, 0.0, 0.0, 0.0, 0.0, 0.0, 0.0, 0.0, 0.0, 0.0, 0.0, 0.0, 0.0, 0.0, 0.0, 0.0, 0.0, 0.0, 0.0, 0.0, 0.0, 0.0, 0.0, 0.0, 0.0, 0.0, 0.0, 0.0, 0.0, 0.0, 0.0, 0.0, 0.0, 0.0, 0.0, 0.0, 0.0, 0.0, 0.0, 0.0, 0.0, 0.0, 0.0, 0.0, 0.0, 0.0, 0.0, 0.0, 0.0, 0.0, 0.0, 0.0, 0.0, 0.0, 0.0, 0.0, 0.0, 0.0, 0.0, 0.0, 0.0, 0.0, 0.0, 0.0, 0.0, 0.0, 0.0, 0.0, 0.0, 0.0, 0.0, 0.0, 0.0, 0.0, 0.0, 0.0, 0.0, 0.0, 0.0, 0.0, 0.0, 0.0, 0.0, 0.0, 0.0, 0.0, 0.0, 0.0, 0.0, 0.0, 0.0, 0.0, 0.0, 0.0, 0.0, 0.0, 0.0, 0.0, 0.0, 0.0, 0.0, 0.0, 0.0, 0.0, 0.0, 0.0, 0.0, 0.0, 0.0, 0.0, 0.0, 0.0, 0.0, 0.0, 0.0, 0.0, 0.0, 0.0, 0.0, 0.0, 0.0, 0.0, 0.0, 0.0, 0.0, 0.0, 0.0, 0.0, 0.0, 0.0, 0.0, 0.0, 0.0, 0.0, 0.0, 0.0, 0.0, 0.0, 0.0, 0.0, 0.0, 0.0, 0.0, 0.0, 0.0, 0.0, 0.0, 0.0, 0.0, 0.0, 0.0, 0.0, 0.0, 0.0, 0.0, 0.0, 0.0, 0.0, 0.0, 0.0, 0.0, 0.0, 0.0, 0.0, 0.0, 0.0, 0.0, 0.0, 0.0, 0.0, 0.0, 0.0, 0.0, 0.0, 0.0, 0.0, 0.0, 0.0, 0.0, 0.0, 0.0, 0.0, 0.0, 0.0, 0.0, 0.0, 0.0, 0.0, 0.0, 0.0, 0.0, 0.0, 0.0, 0.0, 0.0, 0.0, 0.0, 0.0, 0.0, 0.0, 0.0, 0.0, 0.0, 0.0, 0.0, 0.0, 0.0, 0.0, 0.0, 0.0, 0.0, 0.0, 0.0, 0.0, 0.0, 0.0, 0.0, 0.0, 0.0, 0.0, 0.0, 0.0, 0.0, 0.0, 0.0, 0.0, 0.0, 0.0, 0.0, 0.0, 0.0, 0.0, 0.0, 0.0, 0.0, 0.0, 0.0, 0.0, 0.0, 0.0, 0.0, 0.0, 0.0, 0.0, 0.0, 0.0, 0.0, 0.0, 0.0, 0.0, 0.0, 0.0, 0.0, 0.0, 0.0, 0.0, 0.0, 0.0, 0.0, 0.0, 0.0, 0.0, 0.0, 0.0, 0.0, 0.0, 0.0, 0.0, 0.0, 0.0, 0.0, 0.0, 0.0, 0.0, 0.0, 0.0, 0.0, 0.0, 0.0, 0.0, 0.0, 0.0, 0.0, 0.0, 0.0, 0.0, 0.0, 0.0, 0.0, 0.0, 0.0, 0.0, 0.0, 0.0, 0.0, 0.0, 0.0, 0.0, 0.0, 0.0, 0.0, 0.0, 0.0, 0.0, 0.0, 0.0, 0.0, 0.0, 0.0, 0.0, 0.0, 0.0, 0.0, 0.0, 0.0, 0.0, 0.0, 0.0, 0.0, 0.0, 0.0, 0.0, 0.0, 0.0, 0.0, 0.0, 0.0, 0.0, 0.0, 0.0, 0.0, 0.0, 0.0, 0.0, 0.0, 0.0, 0.0, 0.0, 0.0, 0.0, 0.0, 0.0, 0.0, 0.0, 0.0, 0.0, 0.0, 0.0, 0.0, 0.0, 0.0, 0.0, 0.0, 0.0, 0.0, 0.0, 0.0, 0.0, 0.0, 0.0, 0.0, 0.0, 0.0, 0.0, 0.0, 0.0, 0.0, 0.0, 0.0, 0.0, 0.0, 0.0, 0.0, 0.0, 0.0, 0.0, 0.0, 0.0, 0.0, 0.0, 0.0, 0.0, 0.0, 0.0, 0.0, 0.0, 0.0, 0.0, 0.0, 0.0, 0.0, 0.0, 0.0, 0.0, 0.0, 0.0, 0.0, 0.0, 0.0, 0.0, 0.0, 0.0, 0.0, 0.0, 0.0, 0.0, 0.0, 0.0, 0.0, 0.0, 0.0, 0.0, 0.0, 0.0, 0.0, 0.0, 0.0, 0.0, 0.0, 0.0, 0.0, 0.0, 0.0, 0.0, 0.0, 0.0, 0.0, 0.0, 0.0, 0.0, 0.0, 0.0, 0.0, 0.0, 0.0, 0.0, 0.0, 0.0, 0.0, 0.0, 0.0, 0.0, 0.0, 0.0, 0.0, 0.0, 0.0, 0.0, 0.0, 0.0, 0.0, 0.0, 0.0, 0.0, 0.0, 0.0, 0.0, 0.0, 0.0, 0.0, 0.0, 0.0, 0.0, 0.0, 0.0, 0.0, 0.0, 0.0, 0.0, 0.0, 0.0, 0.0, 0.0, 0.0, 0.0, 0.0, 0.0, 0.0, 0.0, 0.0, 0.0, 0.0, 0.0, 0.0, 0.0, 0.0, 0.0, 0.0, 0.0, 0.0, 0.0, 0.0, 0.0, 0.0, 0.0, 0.0, 0.0, 0.0, 0.0, 0.0, 0.0, 0.0, 0.0, 0.0, 0.0, 0.0, 0.0, 0.0, 0.0, 0.0, 0.0, 0.0, 0.0, 0.0, 0.0, 0.0, 0.0, 0.0, 0.0, 0.0, 0.0, 0.0, 0.0, 0.0, 0.0, 0.0, 0.0, 0.0, 0.0, 0.0, 0.0, 0.0, 0.0, 0.0, 0.0, 0.0, 0.0, 0.0, 0.0, 0.0, 0.0, 0.0, 0.0, 0.0, 0.0, 0.0, 0.0, 0.0, 0.0, 0.0, 0.0, 0.0, 0.0, 0.0, 0.0, 0.0, 0.0, 0.0, 0.0, 0.0, 0.0, 0.0, 0.0, 0.0, 0.0, 0.0, 0.0, 0.0, 0.0, 0.0, 0.0, 0.0, 0.0, 0.0, 0.0, 0.0, 0.0, 0.0, 0.0, 0.0, 0.0, 0.0, 0.0, 0.0, 0.0, 0.0, 0.0, 0.0, 0.0, 0.0, 0.0, 0.0, 0.0, 0.0, 0.0, 0.0, 0.0, 0.0, 0.0, 0.0, 0.0, 0.0, 0.0, 0.0, 0.0, 0.0, 0.0, 0.0, 0.0, 0.0, 0.0, 0.0, 0.0, 0.0, 0.0, 0.0, 0.0, 0.0, 0.0, 0.0, 0.0, 0.0, 0.0, 0.0, 0.0, 0.0, 0.0, 0.0, 0.0, 0.0, 0.0, 0.0, 0.0, 0.0, 0.0, 0.0, 0.0, 0.0, 0.0, 0.0, 0.0, 0.0, 0.0, 0.0, 0.0, 0.0, 0.0, 0.0, 0.0, 0.0, 0.0, 0.0, 0.0, 0.0, 0.0, 0.0, 0.0, 0.0, 0.0, 0.0, 0.0, 0.0, 0.0, 0.0, 0.0, 0.0, 0.0, 0.0, 0.0, 0.0, 0.0, 0.0, 0.0, 0.0, 0.0, 0.0, 0.0, 0.0, 0.0, 0.0, 0.0, 0.0, 0.0, 0.0, 0.0, 0.0, 0.0, 0.0, 0.0, 0.0, 0.0, 0.0, 0.0, 0.0, 0.0, 0.0, 0.0, 0.0, 0.0, 0.0, 0.0, 0.0, 0.0, 0.0, 0.0, 0.0, 0.0, 0.0, 0.0, 0.0, 0.0, 0.0, 0.0, 0.0, 0.0, 0.0, 0.0, 0.0, 0.0, 0.0, 0.0, 0.0, 0.0, 0.0, 0.0, 0.0, 0.0, 0.0, 0.0, 0.0, 0.0, 0.0, 0.0, 0.0, 0.0, 0.0, 0.0, 0.0, 0.0, 0.0, 0.0, 0.0, 0.0, 0.0, 0.0, 0.0, 0.0, 0.0, 0.0, 0.0, 0.0, 0.0, 0.0, 0.0, 0.0, 0.0, 0.0, 0.0, 0.0, 0.0, 0.0, 0.0, 0.0, 0.0, 0.0, 0.0, 0.0, 0.0, 0.0, 0.0, 0.0, 0.0, 0.0, 0.0, 0.0, 0.0, 0.0, 0.0, 0.0, 0.0, 0.0, 0.0, 0.0, 0.0, 0.0, 0.0, 0.0, 0.0, 0.0, 0.0, 0.0, 0.0, 0.0, 0.0, 0.0, 0.0, 0.0, 0.0, 0.0, 0.0, 0.0, 0.0, 0.0, 0.0, 0.0, 0.0, 0.0, 0.0, 0.0, 0.0, 0.0, 0.0, 0.0, 0.0, 0.0, 0.0, 0.0, 0.0, 0.0, 0.0, 0.0, 0.0, 0.0, 0.0, 0.0, 0.0, 0.0, 0.0, 0.0, 0.0, 0.0, 0.0, 0.0, 0.0, 0.0, 0.0, 0.0, 0.0, 0.0, 0.0, 0.0, 0.0, 0.0, 0.0, 0.0, 0.0, 0.0, 0.0, 0.0, 0.0, 0.0, 0.0, 0.0, 0.0, 0.0, 0.0, 0.0, 0.0, 0.0, 0.0, 0.0, 0.0, 0.0, 0.0, 0.0, 0.0, 0.0, 0.0, 0.0, 0.0, 0.0, 0.0, 0.0, 0.0, 0.0, 0.0, 0.0, 0.0, 0.0, 0.0, 0.0, 0.0, 0.0, 0.0, 0.0, 0.0, 0.0, 0.0, 0.0, 0.0, 0.0, 0.0, 0.0, 0.0, 0.0, 0.0, 0.0, 0.0, 0.0, 0.0, 0.0, 0.0, 0.0, 0.0, 0.0, 0.0, 0.0, 0.0, 0.0, 0.0, 0.0, 0.0, 0.0, 0.0, 0.0, 0.0, 0.0, 0.0, 0.0, 0.0, 0.0, 0.0, 0.0, 0.0, 0.0, 0.0, 0.0, 0.0, 0.0, 0.0, 0.0, 0.0, 0.0, 0.0, 0.0, 0.0, 0.0, 0.0, 0.0, 0.0, 0.0, 0.0, 0.0, 0.0, 0.0, 0.0, 0.0, 0.0, 0.0, 0.0, 0.0, 0.0, 0.0, 0.0, 0.0, 0.0, 0.0, 0.0, 0.0, 0.0, 0.0, 0.0, 0.0, 0.0, 0.0, 0.0, 0.0, 0.0, 0.0, 0.0, 0.0, 0.0, 0.0, 0.0, 0.0, 0.0, 0.0, 0.0, 0.0, 0.0, 0.0, 0.0, 0.0, 0.0, 0.0, 0.0, 0.0, 0.0, 0.0, 0.0, 0.0, 0.0, 0.0, 0.0, 0.0, 0.0, 0.0, 0.0, 0.0, 0.0, 0.0, 0.0, 0.0, 0.0, 0.0, 0.0, 0.0, 0.0, 0.0, 0.0, 0.0, 0.0, 0.0, 0.0, 0.0, 0.0, 0.0, 0.0, 0.0, 0.0, 0.0, 0.0, 0.0, 0.0, 0.0, 0.0, 0.0, 0.0, 0.0, 0.0, 0.0, 0.0, 0.0, 0.0, 0.0, 0.0, 0.0, 0.0, 0.0, 0.0, 0.0, 0.0, 0.0, 0.0, 0.0, 0.0, 0.0, 0.0, 0.0, 0.0, 0.0, 0.0, 0.0, 0.0, 0.0, 0.0, 0.0, 0.0, 0.0, 0.0, 0.0, 0.0, 0.0, 0.0, 0.0, 0.0, 0.0, 0.0, 0.0, 0.0, 0.0, 0.0, 0.0, 0.0, 0.0, 0.0, 0.0, 0.0, 0.0, 0.0, 0.0, 0.0, 0.0, 0.0, 0.0, 0.0, 0.0, 0.0, 0.0, 0.0, 0.0, 0.0, 0.0, 0.0, 0.0, 0.0, 0.0, 0.0, 0.0, 0.0, 0.0, 0.0, 0.0, 0.0, 0.0, 0.0, 0.0, 0.0, 0.0, 0.0, 0.0, 0.0, 0.0, 0.0, 0.0, 0.0, 0.0, 0.0, 0.0, 0.0, 0.0, 0.0, 0.0, 0.0, 0.0, 0.0, 0.0, 0.0, 0.0, 0.0, 0.0, 0.0, 0.0, 0.0, 0.0, 0.0, 0.0, 0.0, 0.0, 0.0, 0.0, 0.0, 0.0, 0.0, 0.0, 0.0, 0.0, 0.0, 0.0, 0.0, 0.0, 0.0, 0.0, 0.0, 0.0, 0.0, 0.0, 0.0, 0.0, 0.0, 0.0, 0.0, 0.0, 0.0, 0.0, 0.0, 0.0, 0.0, 0.0, 0.0, 0.0, 0.0, 0.0, 0.0, 0.0, 0.0, 0.0, 0.0, 0.0, 0.0, 0.0, 0.0, 0.0, 0.0, 0.0, 0.0, 0.0, 0.0, 0.0, 0.0, 0.0, 0.0, 0.0, 0.0, 0.0, 0.0, 0.0, 0.0, 0.0, 0.0, 0.0, 0.0, 0.0, 0.0, 0.0, 0.0, 0.0, 0.0, 0.0, 0.0, 0.0, 0.0, 0.0, 0.0, 0.0, 0.0, 0.0, 0.0, 0.0, 0.0, 0.0, 0.0, 0.0, 0.0, 0.0, 0.0, 0.0, 0.0, 0.0, 0.0, 0.0, 0.0, 0.0, 0.0, 0.0, 0.0, 0.0, 0.0, 0.0, 0.0, 0.0, 0.0, 0.0, 0.0, 0.0, 0.0, 0.0, 0.0, 0.0, 0.0, 0.0, 0.0, 0.0, 0.0, 0.0, 0.0, 0.0, 0.0, 0.0, 0.0, 0.0, 0.0, 0.0, 0.0, 0.0, 0.0, 0.0, 0.0, 0.0, 0.0, 0.0, 0.0, 0.0, 0.0, 0.0, 0.0, 0.0, 0.0, 0.0, 0.0, 0.0, 0.0, 0.0, 0.0, 0.0, 0.0, 0.0, 0.0, 0.0, 0.0, 0.0, 0.0, 0.0, 0.0, 0.0, 0.0, 0.0, 0.0, 0.0, 0.0, 0.0, 0.0, 0.0, 0.0, 0.0, 0.0, 0.0, 0.0, 0.0, 0.0, 0.0, 0.0, 0.0, 0.0, 0.0, 0.0, 0.0, 0.0, 0.0, 0.0, 0.0, 0.0, 0.0, 0.0, 0.0, 0.0, 0.0, 0.0, 0.0, 0.0, 0.0, 0.0, 0.0, 0.0, 0.0, 0.0, 0.0, 0.0, 0.0, 0.0, 0.0, 0.0, 0.0, 0.0, 0.0, 0.0, 0.0, 0.0, 0.0, 0.0, 0.0, 0.0, 0.0, 0.0, 0.0, 0.0, 0.0, 0.0, 0.0, 0.0, 0.0, 0.0, 0.0, 0.0, 0.0, 0.0, 0.0, 0.0, 0.0, 0.0, 0.0, 0.0, 0.0, 0.0, 0.0, 0.0, 0.0, 0.0, 0.0, 0.0, 0.0, 0.0, 0.0, 0.0, 0.0, 0.0, 0.0, 0.0, 0.0, 0.0, 0.0, 0.0, 0.0, 0.0, 0.0, 0.0, 0.0, 0.0, 0.0, 0.0, 0.0, 0.0, 0.0, 0.0, 0.0, 0.0, 0.0, 0.0, 0.0, 0.0, 0.0, 0.0, 0.0, 0.0, 0.0, 0.0, 0.0, 0.0, 0.0, 0.0, 0.0, 0.0, 0.0, 0.0, 0.0, 0.0, 0.0, 0.0, 0.0, 0.0, 0.0, 0.0, 0.0, 0.0, 0.0, 0.0, 0.0, 0.0, 0.0, 0.0, 0.0, 0.0, 0.0, 0.0, 0.0, 0.0, 0.0, 0.0, 0.0, 0.0, 0.0, 0.0, 0.0, 0.0, 0.0, 0.0, 0.0, 0.0, 0.0, 0.0, 0.0, 0.0, 0.0, 0.0, 0.0, 0.0, 0.0, 0.0, 0.0, 0.0, 0.0, 0.0, 0.0, 0.0, 0.0, 0.0, 0.0, 0.0, 0.0, 0.0, 0.0, 0.0, 0.0, 0.0, 0.0, 0.0, 0.0, 0.0, 0.0, 0.0, 0.0, 0.0, 0.0, 0.0, 0.0, 0.0, 0.0, 0.0, 0.0, 0.0, 0.0, 0.0, 0.0, 0.0, 0.0, 0.0, 0.0, 0.0, 0.0, 0.0, 0.0, 0.0, 0.0, 0.0, 0.0, 0.0, 0.0, 0.0, 0.0, 0.0, 0.0, 0.0, 0.0, 0.0, 0.0, 0.0, 0.0, 0.0, 0.0, 0.0, 0.0, 0.0, 0.0, 0.0, 0.0, 0.0, 0.0, 0.0, 0.0, 0.0, 0.0, 0.0, 0.0, 0.0, 0.0, 0.0, 0.0, 0.0, 0.0, 0.0, 0.0, 0.0, 0.0, 0.0, 0.0, 0.0, 0.0, 0.0, 0.0, 0.0, 0.0, 0.0, 0.0, 0.0, 0.0, 0.0, 0.0, 0.0, 0.0, 0.0, 0.0, 0.0, 0.0, 0.0, 0.0, 0.0, 0.0, 0.0, 0.0, 0.0, 0.0, 0.0, 0.0, 0.0, 0.0, 0.0, 0.0, 0.0, 0.0, 0.0, 0.0, 0.0, 0.0, 0.0, 0.0, 0.0, 0.0, 0.0, 0.0, 0.0, 0.0, 0.0, 0.0, 0.0, 0.0, 0.0, 0.0, 0.0, 0.0, 0.0, 0.0, 0.0, 0.0, 0.0, 0.0, 0.0, 0.0, 0.0, 0.0, 0.0, 0.0, 0.0, 0.0, 0.0, 0.0, 0.0, 0.0, 0.0, 0.0, 0.0, 0.0, 0.0, 0.0, 0.0, 0.0, 0.0, 0.0, 0.0, 0.0, 0.0, 0.0, 0.0, 0.0, 0.0, 0.0, 0.0, 0.0, 0.0, 0.0, 0.0, 0.0, 0.0, 0.0, 0.0, 0.0, 0.0, 0.0, 0.0, 0.0, 0.0, 0.0, 0.0, 0.0, 0.0, 0.0, 0.0, 0.0, 0.0, 0.0, 0.0, 0.0, 0.0, 0.0, 0.0, 0.0, 0.0, 0.0, 0.0, 0.0, 0.0, 0.0, 0.0, 0.0, 0.0, 0.0, 0.0, 0.0, 0.0, 0.0, 0.0, 0.0, 0.0, 0.0, 0.0, 0.0, 0.0, 0.0, 0.0, 0.0, 0.0, 0.0, 0.0, 0.0, 0.0, 0.0, 0.0, 0.0, 0.0, 0.0, 0.0, 0.0, 0.0, 0.0, 0.0, 0.0, 0.0, 0.0, 0.0, 0.0, 0.0, 0.0, 0.0, 0.0, 0.0, 0.0, 0.0, 0.0, 0.0, 0.0, 0.0, 0.0, 0.0, 0.0, 0.0, 0.0, 0.0, 0.0, 0.0, 0.0, 0.0, 0.0, 0.0, 0.0, 0.0, 0.0, 0.0, 0.0, 0.0, 0.0, 0.0, 0.0, 0.0, 0.0, 0.0, 0.0, 0.0, 0.0, 0.0, 0.0, 0.0, 0.0, 0.0, 0.0, 0.0, 0.0, 0.0, 0.0, 0.0, 0.0, 0.0, 0.0, 0.0, 0.0, 0.0, 0.0, 0.0, 0.0, 0.0, 0.0, 0.0, 0.0, 0.0, 0.0, 0.0, 0.0, 0.0, 0.0, 0.0, 0.0, 0.0, 0.0, 0.0, 0.0, 0.0, 0.0, 0.0, 0.0, 0.0, 0.0, 0.0, 0.0, 0.0, 0.0, 0.0, 0.0, 0.0, 0.0, 0.0, 0.0, 0.0, 0.0, 0.0, 0.0, 0.0, 0.0, 0.0, 0.0, 0.0, 0.0, 0.0, 0.0, 0.0, 0.0, 0.0, 0.0, 0.0, 0.0, 0.0, 0.0, 0.0, 0.0, 0.0, 0.0, 0.0, 0.0, 0.0, 0.0, 0.0, 0.0, 0.0, 0.0, 0.0, 0.0, 0.0, 0.0, 0.0, 0.0, 0.0, 0.0, 0.0, 0.0, 0.0, 0.0, 0.0, 0.0, 0.0, 0.0, 0.0, 0.0, 0.0, 0.0, 0.0, 0.0, 0.0, 0.0, 0.0, 0.0, 0.0, 0.0, 0.0, 0.0, 0.0, 0.0, 0.0, 0.0, 0.0, 0.0, 0.0, 0.0, 0.0, 0.0, 0.0, 0.0, 0.0, 0.0, 0.0, 0.0, 0.0, 0.0, 0.0, 0.0, 0.0, 0.0, 0.0, 0.0, 0.0, 0.0, 0.0, 0.0, 0.0, 0.0, 0.0, 0.0, 0.0, 0.0, 0.0, 0.0, 0.0, 0.0, 0.0, 0.0, 0.0, 0.0, 0.0, 0.0, 0.0, 0.0, 0.0, 0.0, 0.0, 0.0, 0.0, 0.0, 0.0, 0.0, 0.0, 0.0, 0.0, 0.0, 0.0, 0.0, 0.0, 0.0, 0.0, 0.0, 0.0, 0.0, 0.0, 0.0, 0.0, 0.0, 0.0, 0.0, 0.0, 0.0, 0.0, 0.0, 0.0, 0.0, 0.0, 0.0, 0.0, 0.0, 0.0, 0.0, 0.0, 0.0, 0.0, 0.0, 0.0, 0.0, 0.0, 0.0, 0.0, 0.0, 0.0, 0.0, 0.0, 0.0, 0.0, 0.0, 0.0, 0.0, 0.0, 0.0, 0.0, 0.0, 0.0, 0.0, 0.0, 0.0, 0.0, 0.0, 0.0, 0.0, 0.0, 0.0, 0.0, 0.0, 0.0, 0.0, 0.0, 0.0, 0.0, 0.0, 0.0, 0.0, 0.0, 0.0, 0.0, 0.0, 0.0, 0.0, 0.0, 0.0, 0.0, 0.0, 0.0, 0.0, 0.0, 0.0, 0.0, 0.0, 0.0, 0.0, 0.0, 0.0, 0.0, 0.0, 0.0, 0.0, 0.0, 0.0, 0.0, 0.0, 0.0, 0.0, 0.0, 0.0, 0.0, 0.0, 0.0, 0.0, 0.0, 0.0, 0.0, 0.0, 0.0, 0.0, 0.0, 0.0, 0.0, 0.0, 0.0, 0.0, 0.0, 0.0, 0.0, 0.0, 0.0, 0.0, 0.0, 0.0, 0.0, 0.0, 0.0, 0.0, 0.0, 0.0, 0.0, 0.0, 0.0, 0.0, 0.0, 0.0, 0.0, 0.0, 0.0, 0.0, 0.0, 0.0, 0.0, 0.0, 0.0, 0.0, 0.0, 0.0, 0.0, 0.0, 0.0, 0.0, 0.0, 0.0, 0.0, 0.0, 0.0, 0.0, 0.0, 0.0, 0.0, 0.0, 0.0, 0.0, 0.0, 0.0, 0.0, 0.0, 0.0, 0.0, 0.0, 0.0, 0.0, 0.0, 0.0, 0.0, 0.0, 0.0, 0.0, 0.0, 0.0, 0.0, 0.0, 0.0, 0.0, 0.0, 0.0, 0.0, 0.0, 0.0, 0.0, 0.0, 0.0, 0.0, 0.0, 0.0, 0.0, 0.0, 0.0, 0.0, 0.0, 0.0, 0.0, 0.0, 0.0, 0.0, 0.0, 0.0, 0.0, 0.0, 0.0, 0.0, 0.0, 0.0, 0.0, 0.0, 0.0, 0.0, 0.0, 0.0, 0.0, 0.0, 0.0, 0.0, 0.0, 0.0, 0.0, 0.0, 0.0, 0.0, 0.0, 0.0, 0.0, 0.0, 0.0, 0.0, 0.0, 0.0, 0.0, 0.0, 0.0, 0.0, 0.0, 0.0, 0.0, 0.0, 0.0, 0.0, 0.0, 0.0, 0.0, 0.0, 0.0, 0.0, 0.0, 0.0, 0.0, 0.0, 0.0, 0.0, 0.0, 0.0, 0.0, 0.0, 0.0, 0.0, 0.0, 0.0, 0.0, 0.0, 0.0, 0.0, 0.0, 0.0, 0.0, 0.0, 0.0, 0.0, 0.0, 0.0, 0.0, 0.0, 0.0, 0.0, 0.0, 0.0, 0.0, 0.0, 0.0, 0.0, 0.0, 0.0, 0.0, 0.0, 0.0, 0.0, 0.0, 0.0, 0.0, 0.0, 0.0, 0.0, 0.0, 0.0, 0.0, 0.0, 0.0, 0.0, 0.0, 0.0, 0.0, 0.0, 0.0, 0.0, 0.0, 0.0, 0.0, 0.0, 0.0, 0.0, 0.0, 0.0, 0.0, 0.0, 0.0, 0.0, 0.0, 0.0, 0.0, 0.0, 0.0, 0.0, 0.0, 0.0, 0.0, 0.0, 0.0, 0.0, 0.0, 0.0, 0.0, 0.0, 0.0, 0.0, 0.0, 0.0, 0.0, 0.0, 0.0, 0.0, 0.0, 0.0, 0.0, 0.0, 0.0, 0.0, 0.0, 0.0, 0.0, 0.0, 0.0, 0.0, 0.0, 0.0, 0.0, 0.0, 0.0, 0.0, 0.0, 0.0, 0.0, 0.0, 0.0, 0.0, 0.0, 0.0, 0.0, 0.0, 0.0, 0.0, 0.0, 0.0, 0.0, 0.0, 0.0, 0.0, 0.0, 0.0, 0.0, 0.0, 0.0, 0.0, 0.0, 0.0, 0.0, 0.0, 0.0, 0.0, 0.0, 0.0, 0.0, 0.0, 0.0, 0.0, 0.0, 0.0, 0.0, 0.0, 0.0, 0.0, 0.0, 0.0, 0.0, 0.0, 0.0, 0.0, 0.0, 0.0, 0.0, 0.0, 0.0, 0.0, 0.0, 0.0, 0.0, 0.0, 0.0, 0.0, 0.0, 0.0, 0.0, 0.0, 0.0, 0.0, 0.0, 0.0, 0.0, 0.0, 0.0, 0.0, 0.0, 0.0, 0.0, 0.0, 0.0, 0.0, 0.0, 0.0, 0.0, 0.0, 0.0, 0.0, 0.0, 0.0, 0.0, 0.0, 0.0, 0.0, 0.0, 0.0, 0.0, 0.0, 0.0, 0.0, 0.0, 0.0, 0.0, 0.0, 0.0, 0.0, 0.0, 0.0, 0.0, 0.0, 0.0, 0.0, 0.0, 0.0, 0.0, 0.0, 0.0, 0.0, 0.0, 0.0, 0.0, 0.0, 0.0, 0.0, 0.0, 0.0, 0.0, 0.0, 0.0, 0.0, 0.0, 0.0, 0.0, 0.0, 0.0, 0.0, 0.0, 0.0, 0.0, 0.0, 0.0, 0.0, 0.0, 0.0, 0.0, 0.0, 0.0, 0.0, 0.0, 0.0, 0.0, 0.0, 0.0, 0.0, 0.0, 0.0, 0.0, 0.0, 0.0, 0.0, 0.0, 0.0, 0.0, 0.0, 0.0, 0.0, 0.0, 0.0, 0.0, 0.0, 0.0, 0.0, 0.0, 0.0, 0.0, 0.0, 0.0, 0.0, 0.0, 0.0, 0.0, 0.0, 0.0, 0.0, 0.0, 0.0, 0.0, 0.0, 0.0, 0.0, 0.0, 0.0, 0.0, 0.0, 0.0, 0.0, 0.0, 0.0, 0.0, 0.0, 0.0, 0.0, 0.0, 0.0, 0.0, 0.0, 0.0, 0.0, 0.0, 0.0, 0.0, 0.0, 0.0, 0.0, 0.0, 0.0, 0.0, 0.0, 0.0, 0.0, 0.0, 0.0, 0.0, 0.0, 0.0, 0.0, 0.0, 0.0, 0.0, 0.0, 0.0, 0.0, 0.0, 0.0, 0.0, 0.0, 0.0, 0.0, 0.0, 0.0, 0.0, 0.0, 0.0, 0.0, 0.0, 0.0, 0.0, 0.0, 0.0, 0.0, 0.0, 0.0, 0.0, 0.0, 0.0, 0.0, 0.0, 0.0, 0.0, 0.0, 0.0, 0.0, 0.0, 0.0, 0.0, 0.0, 0.0, 0.0, 0.0, 0.0, 0.0, 0.0, 0.0, 0.0, 0.0, 0.0, 0.0, 0.0, 0.0, 0.0, 0.0, 0.0, 0.0, 0.0, 0.0, 0.0, 0.0, 0.0, 0.0, 0.0, 0.0, 0.0, 0.0, 0.0, 0.0, 0.0, 0.0, 0.0, 0.0, 0.0, 0.0, 0.0, 0.0, 0.0, 0.0, 0.0, 0.0, 0.0, 0.0, 0.0, 0.0, 0.0, 0.0, 0.0, 0.0, 0.0, 0.0, 0.0, 0.0, 0.0, 0.0, 0.0, 0.0, 0.0, 0.0, 0.0, 0.0, 0.0, 0.0, 0.0, 0.0, 0.0, 0.0, 0.0, 0.0, 0.0, 0.0, 0.0, 0.0, 0.0, 0.0, 0.0, 0.0, 0.0, 0.0, 0.0, 0.0, 0.0, 0.0, 0.0, 0.0, 0.0, 0.0, 0.0, 0.0, 0.0, 0.0, 0.0, 0.0, 0.0, 0.0, 0.0, 0.0, 0.0, 0.0, 0.0, 0.0, 0.0, 0.0, 0.0, 0.0, 0.0, 0.0, 0.0, 0.0, 0.0, 0.0, 0.0, 0.0, 0.0, 0.0, 0.0, 0.0, 0.0, 0.0, 0.0, 0.0, 0.0, 0.0, 0.0, 0.0, 0.0, 0.0, 0.0, 0.0, 0.0, 0.0, 0.0, 0.0, 0.0, 0.0, 0.0, 0.0, 0.0, 0.0, 0.0, 0.0, 0.0, 0.0, 0.0, 0.0, 0.0, 0.0, 0.0, 0.0, 0.0, 0.0, 0.0, 0.0, 0.0, 0.0, 0.0, 0.0, 0.0, 0.0, 0.0, 0.0, 0.0, 0.0, 0.0, 0.0, 0.0, 0.0, 0.0, 0.0, 0.0, 0.0, 0.0, 0.0, 0.0, 0.0, 0.0, 0.0, 0.0, 0.0, 0.0, 0.0, 0.0, 0.0, 0.0, 0.0, 0.0, 0.0, 0.0, 0.0, 0.0, 0.0, 0.0, 0.0, 0.0, 0.0, 0.0, 0.0, 0.0, 0.0, 0.0, 0.0, 0.0, 0.0, 0.0, 0.0, 0.0, 0.0, 0.0, 0.0, 0.0, 0.0, 0.0, 0.0, 0.0, 0.0, 0.0, 0.0, 0.0, 0.0, 0.0, 0.0, 0.0, 0.0, 0.0, 0.0, 0.0, 0.0, 0.0, 0.0, 0.0, 0.0, 0.0, 0.0, 0.0, 0.0, 0.0, 0.0, 0.0, 0.0, 0.0, 0.0, 0.0, 0.0, 0.0, 0.0, 0.0, 0.0, 0.0, 0.0, 0.0, 0.0, 0.0, 0.0, 0.0, 0.0, 0.0, 0.0, 0.0, 0.0, 0.0, 0.0, 0.0, 0.0, 0.0, 0.0, 0.0, 0.0, 0.0, 0.0, 0.0, 0.0, 0.0, 0.0, 0.0, 0.0, 0.0, 0.0, 0.0, 0.0, 0.0, 0.0, 0.0, 0.0, 0.0, 0.0, 0.0, 0.0, 0.0, 0.0, 0.0, 0.0, 0.0])
me_circle_001.materials.append(mat_chrome)
me_circle_001.update()

# ---- objects
ob_circle_001 = bpy.data.objects.new('Circle.001', me_circle_001)

# ---- transforms, parenting, visibility, modifiers, constraints
ob_circle_001.location = (0.0, 5.298e-09, -1.293e-08)
ob_circle_001.rotation_euler = (0.0, 1.571, 0.0)

# ---- collection membership
col_collection.objects.link(ob_circle_001)

# ---- scene / render settings (as saved in the file)
scene.frame_start = 1; scene.frame_end = 250; scene.frame_set(2)
scene.render.engine = 'BLENDER_EEVEE_NEXT'
scene.cycles.sampling_pattern = 'TABULATED_SOBOL'
scene.view_settings.view_transform = 'Filmic'
bpy.context.view_layer.update()

# ---- added for rendering (the .blend has no active camera and no usable light): camera, sun
cam_auto = bpy.data.cameras.new('AutoCamera')
cam_auto.lens = 50.0
cam_auto.sensor_width = 36.0
cam_auto.clip_end = 1000.0
ob_auto_camera = bpy.data.objects.new('AutoCamera', cam_auto)
scene.collection.objects.link(ob_auto_camera)
ob_auto_camera.location = (1.60129, -1.92155, 1.28103)
ob_auto_camera.rotation_euler = (1.09748, -7.21219e-08, 0.694738)
scene.camera = ob_auto_camera
light_auto_sun = bpy.data.lights.new('AutoSun', 'SUN')
light_auto_sun.energy = 3.0
light_auto_sun.angle = 0.0523599
ob_auto_sun = bpy.data.objects.new('AutoSun', light_auto_sun)
scene.collection.objects.link(ob_auto_sun)
ob_auto_sun.rotation_euler = (0.872665, 0.174533, 0.523599)
bpy.context.view_layer.update()
